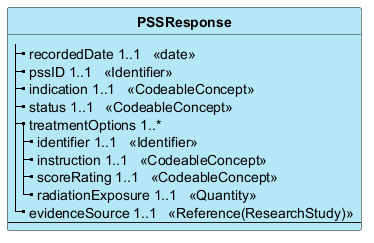

The diagram above was rendered by PlantUML. Its source (embedded in the PNG):
@startuml
skinparam ClassBackgroundColor #B5E8F7
skinparam linetype polyline
hide circle
hide stereotype

class "**PSSResponse**" as PSSResponse {
|_ recordedDate 1..1   <<date>>  
|_ pssID 1..1   <<Identifier>>  
|_ indication 1..1   <<CodeableConcept>>  
|_ status 1..1   <<CodeableConcept>>  
|_ treatmentOptions 1..*  
  |_ identifier 1..1   <<Identifier>>  
  |_ instruction 1..1   <<CodeableConcept>>  
  |_ scoreRating 1..1   <<CodeableConcept>>  
  |_ radiationExposure 1..1   <<Quantity>>  
|_ evidenceSource 1..1   <<Reference(ResearchStudy)>>  
--
}

@enduml